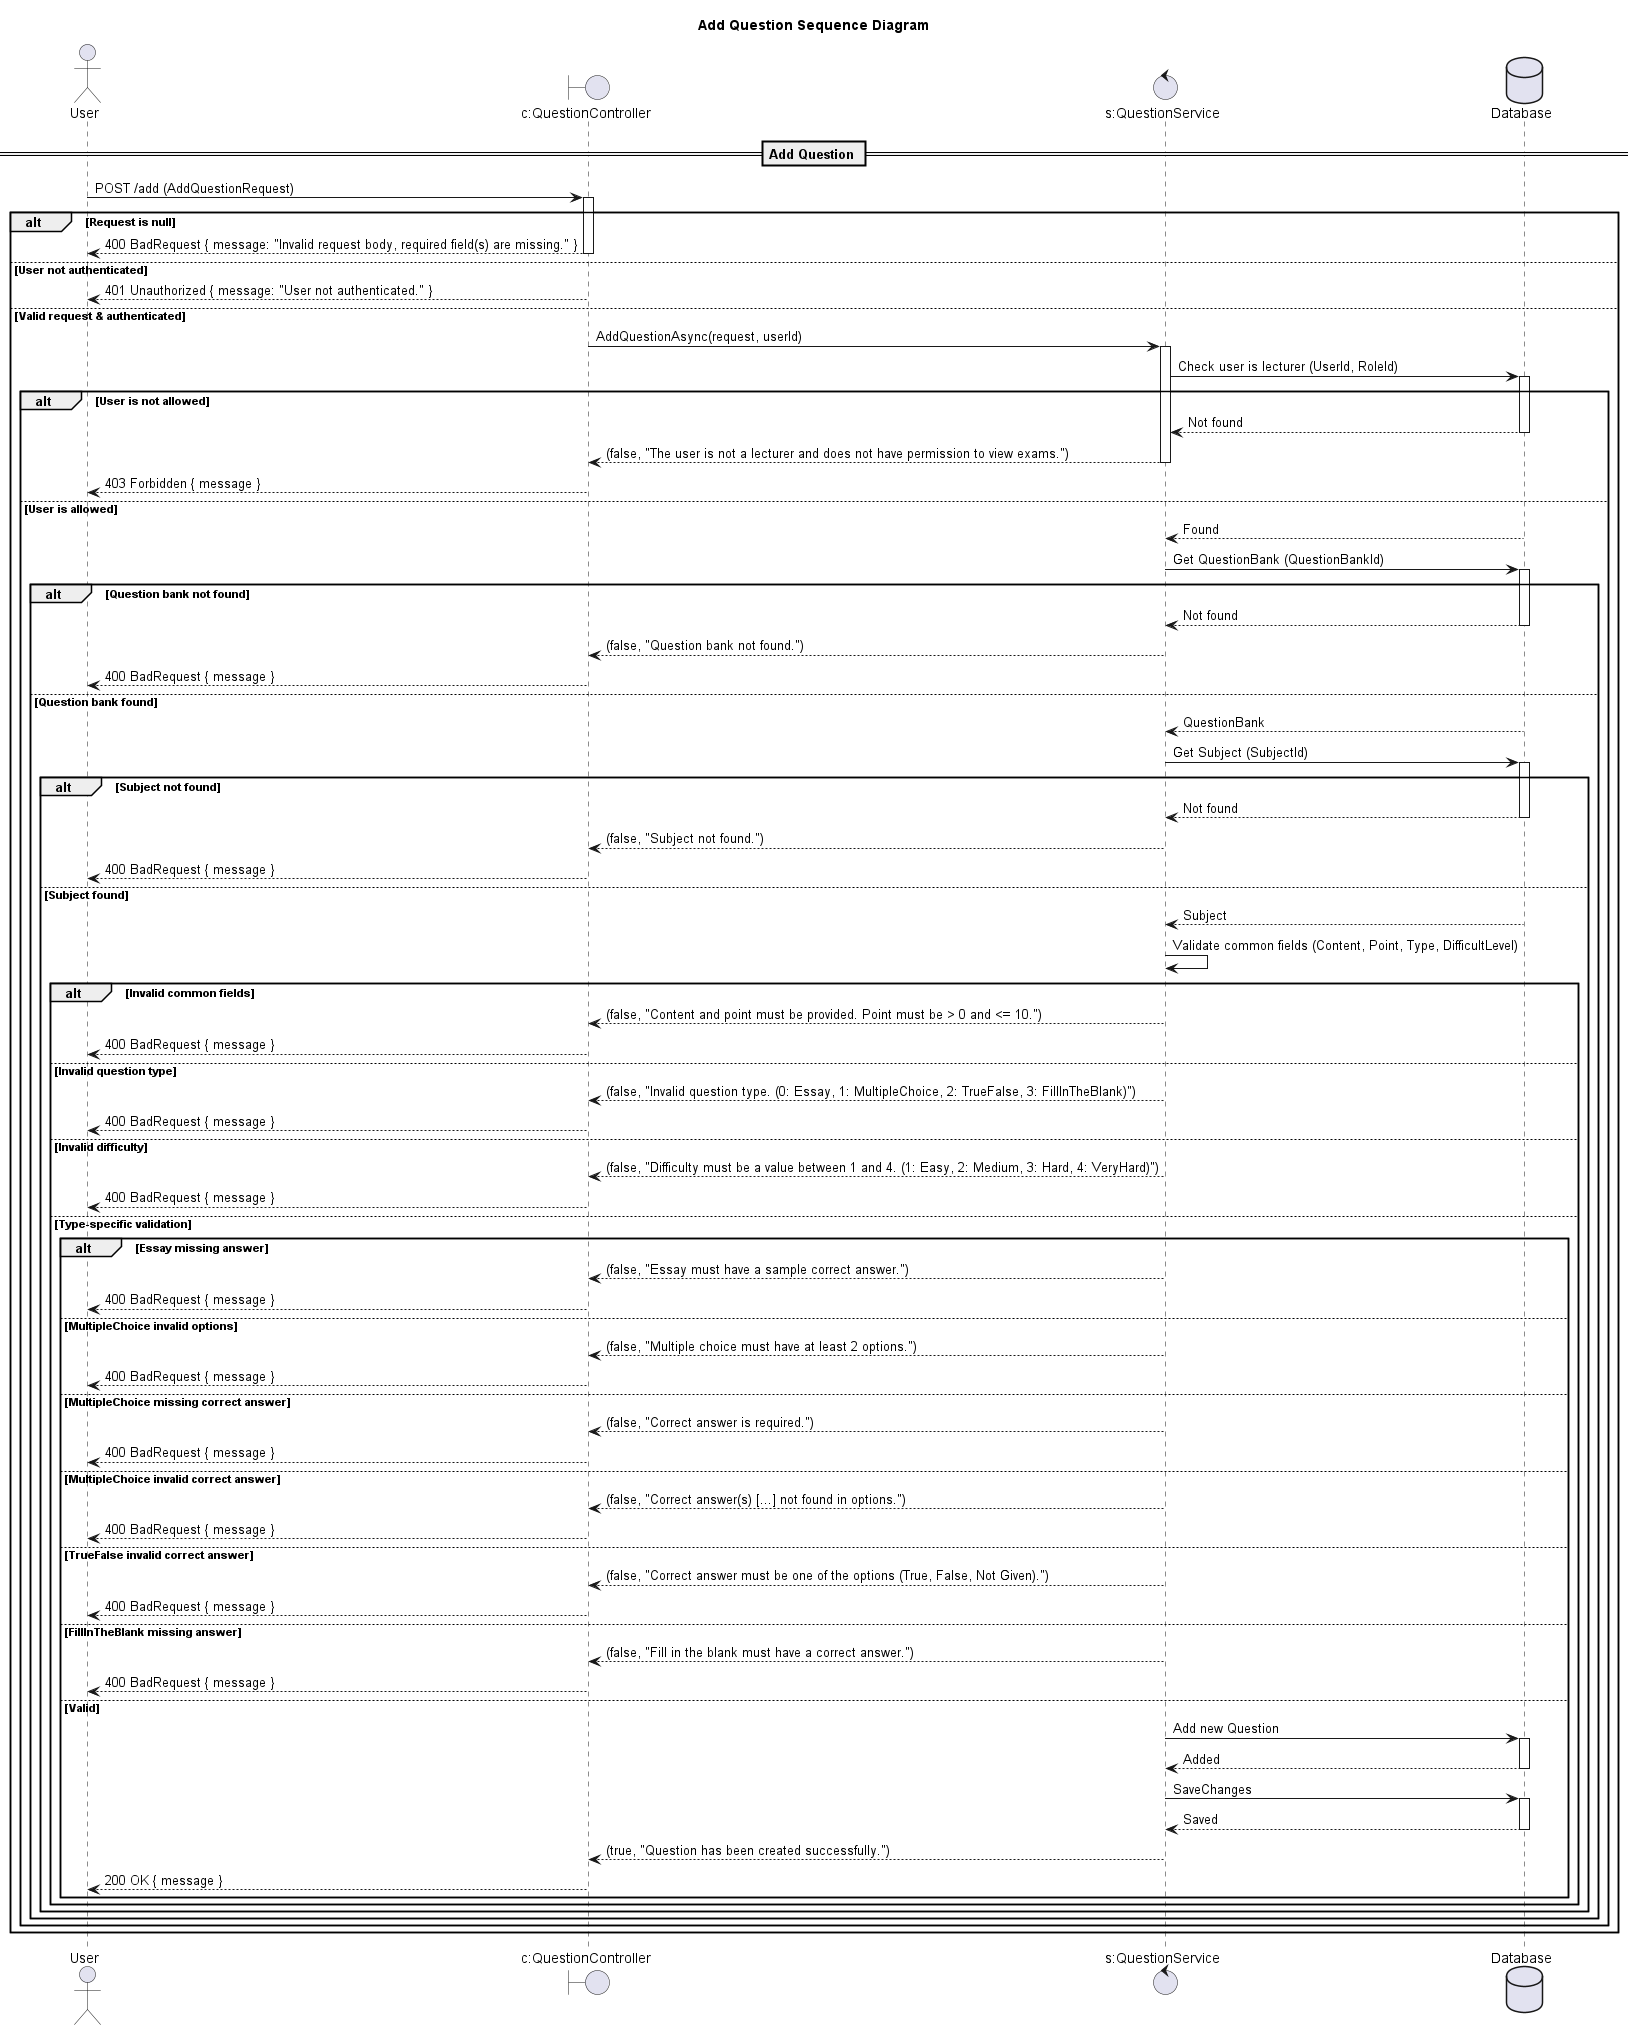

The diagram above was rendered by PlantUML. Its source (embedded in the PNG):
@startuml

title Add Question Sequence Diagram

actor "User" as Client
boundary "c:QuestionController" as Controller
control "s:QuestionService" as Service
database "Database" as DB

== Add Question ==

Client -> Controller: POST /add (AddQuestionRequest)
activate Controller

alt Request is null
    Controller --> Client: 400 BadRequest { message: "Invalid request body, required field(s) are missing." }
    deactivate Controller
else User not authenticated
    Controller --> Client: 401 Unauthorized { message: "User not authenticated." }
    deactivate Controller
else Valid request & authenticated
    Controller -> Service: AddQuestionAsync(request, userId)
    activate Service

    Service -> DB: Check user is lecturer (UserId, RoleId)
    activate DB
    alt User is not allowed
        DB --> Service: Not found
        deactivate DB
        Service --> Controller: (false, "The user is not a lecturer and does not have permission to view exams.")
        deactivate Service
        Controller --> Client: 403 Forbidden { message }
        deactivate Controller
    else User is allowed
        DB --> Service: Found
        deactivate DB

        Service -> DB: Get QuestionBank (QuestionBankId)
        activate DB
        alt Question bank not found
            DB --> Service: Not found
            deactivate DB
            Service --> Controller: (false, "Question bank not found.")
            deactivate Service
            Controller --> Client: 400 BadRequest { message }
            deactivate Controller
        else Question bank found
            DB --> Service: QuestionBank
            deactivate DB

            Service -> DB: Get Subject (SubjectId)
            activate DB
            alt Subject not found
                DB --> Service: Not found
                deactivate DB
                Service --> Controller: (false, "Subject not found.")
                deactivate Service
                Controller --> Client: 400 BadRequest { message }
                deactivate Controller
            else Subject found
                DB --> Service: Subject
                deactivate DB

                Service -> Service: Validate common fields (Content, Point, Type, DifficultLevel)
                alt Invalid common fields
                    Service --> Controller: (false, "Content and point must be provided. Point must be > 0 and <= 10.")
                    deactivate Service
                    Controller --> Client: 400 BadRequest { message }
                    deactivate Controller
                else Invalid question type
                    Service --> Controller: (false, "Invalid question type. (0: Essay, 1: MultipleChoice, 2: TrueFalse, 3: FillInTheBlank)")
                    deactivate Service
                    Controller --> Client: 400 BadRequest { message }
                    deactivate Controller
                else Invalid difficulty
                    Service --> Controller: (false, "Difficulty must be a value between 1 and 4. (1: Easy, 2: Medium, 3: Hard, 4: VeryHard)")
                    deactivate Service
                    Controller --> Client: 400 BadRequest { message }
                    deactivate Controller
                else Type-specific validation
                    alt Essay missing answer
                        Service --> Controller: (false, "Essay must have a sample correct answer.")
                        deactivate Service
                        Controller --> Client: 400 BadRequest { message }
                        deactivate Controller
                    else MultipleChoice invalid options
                        Service --> Controller: (false, "Multiple choice must have at least 2 options.")
                        deactivate Service
                        Controller --> Client: 400 BadRequest { message }
                        deactivate Controller
                    else MultipleChoice missing correct answer
                        Service --> Controller: (false, "Correct answer is required.")
                        deactivate Service
                        Controller --> Client: 400 BadRequest { message }
                        deactivate Controller
                    else MultipleChoice invalid correct answer
                        Service --> Controller: (false, "Correct answer(s) [...] not found in options.")
                        deactivate Service
                        Controller --> Client: 400 BadRequest { message }
                        deactivate Controller
                    else TrueFalse invalid correct answer
                        Service --> Controller: (false, "Correct answer must be one of the options (True, False, Not Given).")
                        deactivate Service
                        Controller --> Client: 400 BadRequest { message }
                        deactivate Controller
                    else FillInTheBlank missing answer
                        Service --> Controller: (false, "Fill in the blank must have a correct answer.")
                        deactivate Service
                        Controller --> Client: 400 BadRequest { message }
                        deactivate Controller
                    else Valid
                        Service -> DB: Add new Question
                        activate DB
                        DB --> Service: Added
                        deactivate DB
                        Service -> DB: SaveChanges
                        activate DB
                        DB --> Service: Saved
                        deactivate DB
                        Service --> Controller: (true, "Question has been created successfully.")
                        deactivate Service
                        Controller --> Client: 200 OK { message }
                        deactivate Controller
                    end alt
                end alt
            end alt
        end alt
    end alt
end alt

@enduml